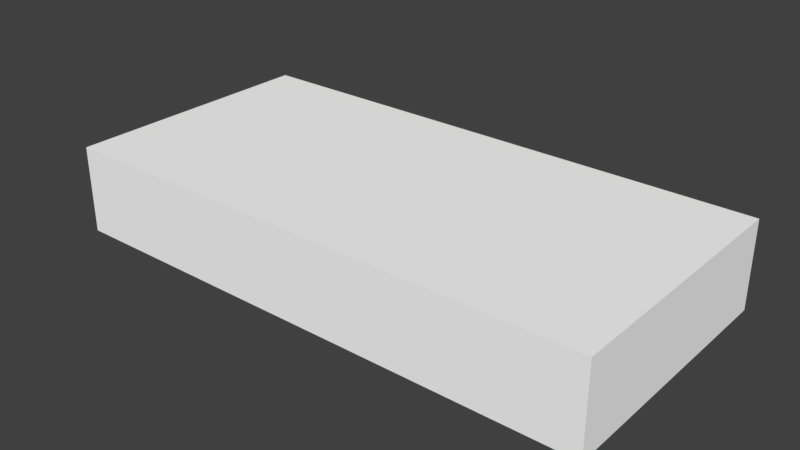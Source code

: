 # Source: Stromkasten_RH.blend  (saved by Blender 2.79.7; exported with 4.5.12 LTS)
import bpy
from mathutils import Matrix  # noqa: F401  (used for matrix-valued properties, if any)

bpy.ops.wm.read_factory_settings(use_empty=True)
scene = bpy.context.scene
scene.name = 'Scene'

# ---- collections
col_collection_1 = bpy.data.collections.new('Collection 1'); scene.collection.children.link(col_collection_1)

# ---- materials (node trees are filled in below, after node groups)
mat_material = bpy.data.materials.new('Material')
mat_material.alpha_threshold = 0.0
mat_material.use_transparent_shadow = False
mat_material.diffuse_color = (1.0, 1.0, 1.0, 1.0)
mat_material.roughness = 0.5
mat_material.line_color = (0.0, 0.0, 0.0, 1.0)

# ---- material node trees

# ---- world
world_world = bpy.data.worlds.new('World'); scene.world = world_world
world_world.color = (0.05088, 0.05088, 0.05088)
world_world.use_sun_shadow = False
world_world.sun_shadow_jitter_overblur = 0.0

# ---- meshes
me_cube = bpy.data.meshes.new('Cube')
me_cube.from_pydata([(12.5, 6.0, -2.0), (12.5, -6.0, -2.0), (-12.5, -6.0, -2.0), (-12.5, 6.0, -2.0), (12.5, 6.0, 2.0), (12.5, -6.0, 2.0), (-12.5, -6.0, 2.0), (-12.5, 6.0, 2.0)], [], [(4, 7, 6, 5), (0, 4, 5, 1), (1, 5, 6, 2), (2, 6, 7, 3), (4, 0, 3, 7)])
_uv = me_cube.uv_layers.new(name='UVMap')
_uv.uv.foreach_set('vector', [0.3184, 0.6973, 0.0006653, 0.6951, 0.0002039, 0.0001124, 0.3207, 0.001353, 0.8441, 0.09234, 0.8388, 0.4169, 0.3231, 0.4144, 0.3242, 0.09341, 0.9612, 0.7029, 0.9598, 0.9989, 0.000311, 0.9991, 0.001892, 0.7019, 0.8535, 0.4223, 0.8537, 0.696, 0.3205, 0.6976, 0.3232, 0.4212, 0.001639, 0.7035, 0.001019, 0.9995, 0.9597, 0.9986, 0.9609, 0.7031])
me_cube.materials.append(mat_material)
me_cube.use_remesh_preserve_volume = False
me_cube.use_remesh_preserve_attributes = False
me_cube.use_mirror_vertex_groups = False
me_cube.update()

# ---- objects
ob_cube = bpy.data.objects.new('Cube', me_cube)

# ---- transforms, parenting, visibility, modifiers, constraints
ob_cube.location = (0.0, 0.0, 2.0)
ob_cube.lock_rotations_4d = False
ob_cube.empty_display_type = 'ARROWS'
ob_cube.lineart.crease_threshold = 0.0

# ---- collection membership
col_collection_1.objects.link(ob_cube)

# ---- scene / render settings (as saved in the file)
scene.frame_start = 1; scene.frame_end = 250; scene.frame_set(1)
scene.render.engine = 'BLENDER_EEVEE_NEXT'
scene.render.resolution_percentage = 50
scene.render.dither_intensity = 0.0
scene.cycles.use_denoising = False
scene.cycles.samples = 128
scene.cycles.sampling_pattern = 'TABULATED_SOBOL'
scene.cycles.use_adaptive_sampling = False
scene.cycles.use_light_tree = False
scene.view_settings.view_transform = 'Standard'
bpy.context.view_layer.update()

# ---- added for rendering (the .blend has no active camera and no usable light): camera, sun
cam_auto = bpy.data.cameras.new('AutoCamera')
cam_auto.lens = 50.0
cam_auto.sensor_width = 36.0
cam_auto.clip_end = 1000.0
ob_auto_camera = bpy.data.objects.new('AutoCamera', cam_auto)
scene.collection.objects.link(ob_auto_camera)
ob_auto_camera.location = (25.9244, -31.1086, 22.739)
ob_auto_camera.rotation_euler = (1.09748, -7.21219e-08, 0.694738)
scene.camera = ob_auto_camera
light_auto_sun = bpy.data.lights.new('AutoSun', 'SUN')
light_auto_sun.energy = 3.0
light_auto_sun.angle = 0.0523599
ob_auto_sun = bpy.data.objects.new('AutoSun', light_auto_sun)
scene.collection.objects.link(ob_auto_sun)
ob_auto_sun.rotation_euler = (0.872665, 0.174533, 0.523599)
bpy.context.view_layer.update()
